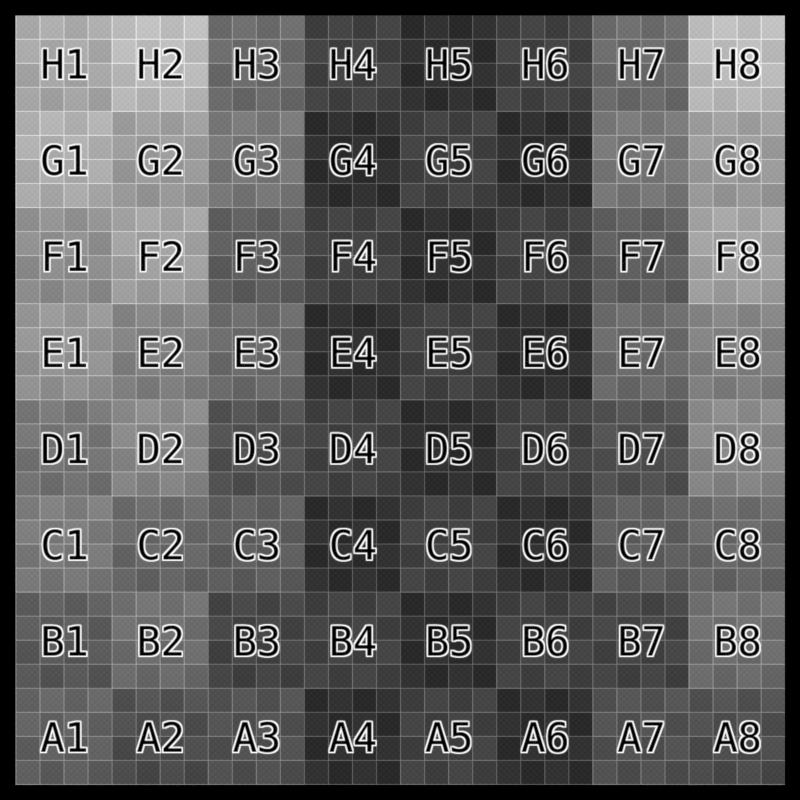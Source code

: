 # Source: image_texture_limit_packed_byte1_16bit.blend  (saved by Blender 2.78.4; exported with 4.5.12 LTS)
import bpy
from mathutils import Matrix  # noqa: F401  (used for matrix-valued properties, if any)

bpy.ops.wm.read_factory_settings(use_empty=True)
scene = bpy.context.scene
scene.name = 'Scene'

# ---- collections
col_collection_1 = bpy.data.collections.new('Collection 1'); scene.collection.children.link(col_collection_1)

# ---- images (referenced by path relative to the original .blend; pixels are not part of the script)
import os
ASSET_DIR = os.environ.get("B2B_ASSET_DIR", "")  # directory of the original .blend (textures are referenced by path, not embedded)
HERE = os.path.dirname(os.path.abspath(__file__))  # packed textures are extracted next to this script under _unpacked/

def load_image(name, relpath, width, height, colorspace="sRGB"):
    """Load a texture the original file referenced (path relative to the .blend, or extracted next to this script)."""
    p = next((c for c in (os.path.join(HERE, relpath), os.path.join(ASSET_DIR, relpath)) if relpath and os.path.exists(c)), "")
    if p:
        img = bpy.data.images.load(p, check_existing=True)
        img.name = name
    else:  # same state as the original file: an image datablock whose file is absent (Cycles renders it pink)
        img = bpy.data.images.new(name, width, height)
        img.source = "FILE"
        img.filepath = "//" + (relpath or name)
    img.colorspace_settings.name = colorspace
    return img
img_image_byte1_16bit_png = load_image('image_byte1_16bit.png', '_unpacked/image_byte1_16bit.c6dac792.png', 1024, 1024, 'sRGB')

# ---- materials (node trees are filled in below, after node groups)
mat_material = bpy.data.materials.new('Material')
mat_material.alpha_threshold = 0.0
mat_material.roughness = 0.5
mat_material.line_color = (0.0, 0.0, 0.0, 1.0)

# ---- material node trees
mat_material.use_nodes = True; mat_material.node_tree.nodes.clear()
_N = mat_material.node_tree.nodes; _L = mat_material.node_tree.links
n0 = _N.new('ShaderNodeOutputMaterial'); n0.name = 'Material Output'; n0.location = (300, 300)
n1 = _N.new('ShaderNodeEmission'); n1.name = 'Emission'; n1.location = (-6, 271)
n2 = _N.new('ShaderNodeTexImage'); n2.name = 'Image Texture'; n2.location = (-269, 296)
n2.width = 140
n2.image = img_image_byte1_16bit_png
_L.new(n1.outputs[0], n0.inputs[0])
_L.new(n2.outputs[0], n1.inputs[0])
n0.is_active_output = True

# ---- cameras
cam_camera = bpy.data.cameras.new('Camera')
cam_camera.clip_end = 100.0
cam_camera.lens = 35.0
cam_camera.sensor_width = 32.0
cam_camera.sensor_height = 18.0
cam_camera.ortho_scale = 7.314
cam_camera.dof.focus_distance = 0.0

# ---- lights
light_lamp = bpy.data.lights.new('Lamp', 'POINT')
light_lamp.transmission_factor = 0.0
light_lamp.cutoff_distance = 30.0
light_lamp.energy = 100.0
light_lamp.shadow_buffer_clip_start = 1.001
light_lamp.shadow_soft_size = 1.0
light_lamp.shadow_maximum_resolution = 0.006
light_lamp.use_absolute_resolution = True
light_lamp.cycles.use_multiple_importance_sampling = False

# ---- meshes
me_plane_001 = bpy.data.meshes.new('Plane.001')
me_plane_001.from_pydata([(-1.3, -1.3, 0.0), (1.3, -1.3, 0.0), (-1.3, 1.3, 0.0), (1.3, 1.3, 0.0)], [], [(0, 1, 3, 2)])
_uv = me_plane_001.uv_layers.new(name='UVMap')
_uv.uv.foreach_set('vector', [0.0001, 9.998e-05, 0.9999, 9.998e-05, 0.9999, 0.9999, 9.998e-05, 0.9999])
me_plane_001.materials.append(mat_material)
me_plane_001.use_remesh_preserve_volume = False
me_plane_001.use_remesh_preserve_attributes = False
me_plane_001.use_mirror_vertex_groups = False
me_plane_001.update()

# ---- objects
ob_plane = bpy.data.objects.new('Plane', me_plane_001)
ob_lamp = bpy.data.objects.new('Lamp', light_lamp)
ob_camera = bpy.data.objects.new('Camera', cam_camera)

# ---- transforms, parenting, visibility, modifiers, constraints
ob_plane.location = (0.0, 0.0, 0.0)
ob_plane.rotation_euler = (1.571, 5.96e-08, 1.571)
ob_plane.lineart.crease_threshold = 0.0
ob_lamp.location = (4.076, 1.005, 2.904)
ob_lamp.rotation_euler = (0.6503, 0.05522, 1.866)
ob_lamp.lock_rotations_4d = False
ob_lamp.empty_display_type = 'ARROWS'
ob_lamp.color = (0.0, 0.0, 0.0, 0.0)
ob_lamp.lineart.crease_threshold = 0.0
ob_camera.location = (2.958, -8.928e-08, -1.542e-07)
ob_camera.rotation_euler = (1.571, 7.55e-08, 1.571)
ob_camera.lock_rotations_4d = False
ob_camera.empty_display_type = 'ARROWS'
ob_camera.color = (0.0, 0.0, 0.0, 0.0)
ob_camera.display_type = 'WIRE'
ob_camera.lineart.crease_threshold = 0.0

# ---- collection membership
col_collection_1.objects.link(ob_plane)
col_collection_1.objects.link(ob_lamp)
col_collection_1.objects.link(ob_camera)

# ---- scene / render settings (as saved in the file)
scene.camera = ob_camera
scene.frame_start = 1; scene.frame_end = 250; scene.frame_set(1)
scene.render.engine = 'CYCLES'
scene.render.image_settings.color_mode = 'RGB'
scene.render.resolution_x = 256
scene.render.resolution_y = 256
scene.render.resolution_percentage = 50
scene.render.dither_intensity = 0.0
scene.render.use_border = True
scene.render.bake_margin = 2
scene.render.bake_bias = 0.0
scene.render.use_simplify = True
scene.cycles.use_denoising = False
scene.cycles.samples = 1
scene.cycles.sampling_pattern = 'TABULATED_SOBOL'
scene.cycles.light_sampling_threshold = 0.0
scene.cycles.use_adaptive_sampling = False
scene.cycles.use_light_tree = False
scene.cycles.blur_glossy = 0.0
scene.cycles.pixel_filter_type = 'GAUSSIAN'
scene.cycles.sample_clamp_indirect = 0.0
scene.cycles.texture_limit = '128'
scene.cycles.texture_limit_render = '128'
scene.view_settings.view_transform = 'Standard'
bpy.context.view_layer.update()
